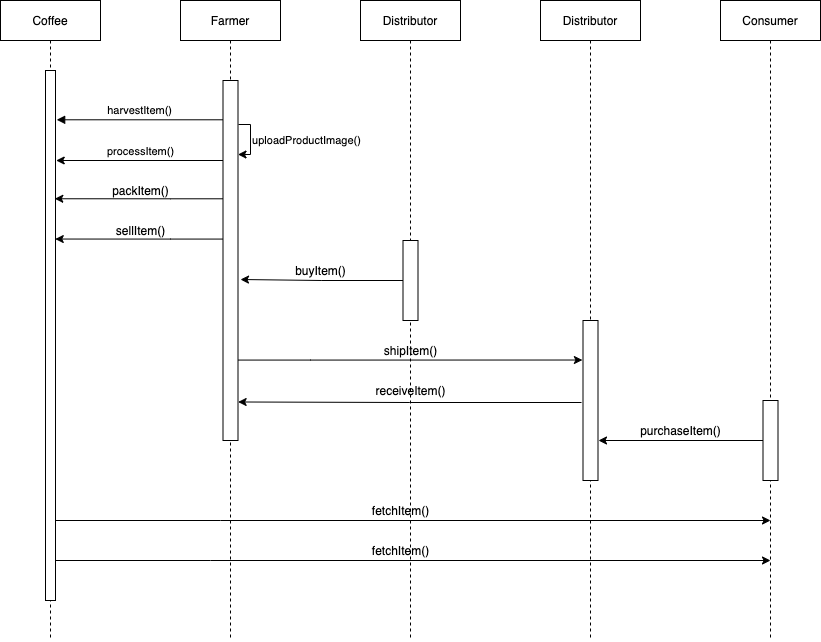

The diagram above was exported from draw.io. Its source (the exported page's mxGraphModel, read from the mxfile embedded in the PNG):
<mxGraphModel dx="1351" dy="841" grid="1" gridSize="10" guides="1" tooltips="1" connect="1" arrows="1" fold="1" page="1" pageScale="1" pageWidth="850" pageHeight="1100" math="0" shadow="0">
  <root>
    <mxCell id="0" />
    <mxCell id="1" parent="0" />
    <mxCell id="3nuBFxr9cyL0pnOWT2aG-1" value="Coffee" style="shape=umlLifeline;perimeter=lifelinePerimeter;container=1;collapsible=0;recursiveResize=0;rounded=0;shadow=0;strokeWidth=1;" parent="1" vertex="1">
      <mxGeometry x="120" y="80" width="100" height="640" as="geometry" />
    </mxCell>
    <mxCell id="3nuBFxr9cyL0pnOWT2aG-2" value="" style="points=[];perimeter=orthogonalPerimeter;rounded=0;shadow=0;strokeWidth=1;" parent="3nuBFxr9cyL0pnOWT2aG-1" vertex="1">
      <mxGeometry x="45" y="70" width="10" height="530" as="geometry" />
    </mxCell>
    <mxCell id="3nuBFxr9cyL0pnOWT2aG-5" value="Farmer" style="shape=umlLifeline;perimeter=lifelinePerimeter;container=1;collapsible=0;recursiveResize=0;rounded=0;shadow=0;strokeWidth=1;" parent="1" vertex="1">
      <mxGeometry x="300" y="80" width="100" height="640" as="geometry" />
    </mxCell>
    <mxCell id="3nuBFxr9cyL0pnOWT2aG-6" value="" style="points=[];perimeter=orthogonalPerimeter;rounded=0;shadow=0;strokeWidth=1;" parent="3nuBFxr9cyL0pnOWT2aG-5" vertex="1">
      <mxGeometry x="42.5" y="80" width="15" height="360" as="geometry" />
    </mxCell>
    <mxCell id="3nuBFxr9cyL0pnOWT2aG-9" value="harvestItem()" style="verticalAlign=bottom;endArrow=block;shadow=0;strokeWidth=1;entryX=1.119;entryY=0.093;entryDx=0;entryDy=0;entryPerimeter=0;" parent="1" source="3nuBFxr9cyL0pnOWT2aG-6" target="3nuBFxr9cyL0pnOWT2aG-2" edge="1">
      <mxGeometry relative="1" as="geometry">
        <mxPoint x="240" y="200" as="sourcePoint" />
        <mxPoint x="180" y="200" as="targetPoint" />
      </mxGeometry>
    </mxCell>
    <mxCell id="P7-5-ixnBdFvdWspUps--1" style="edgeStyle=orthogonalEdgeStyle;rounded=0;orthogonalLoop=1;jettySize=auto;html=1;entryX=1.071;entryY=0.168;entryDx=0;entryDy=0;entryPerimeter=0;" parent="1" source="3nuBFxr9cyL0pnOWT2aG-6" target="3nuBFxr9cyL0pnOWT2aG-2" edge="1">
      <mxGeometry relative="1" as="geometry">
        <mxPoint x="180" y="240" as="targetPoint" />
        <Array as="points">
          <mxPoint x="176" y="240" />
        </Array>
      </mxGeometry>
    </mxCell>
    <mxCell id="P7-5-ixnBdFvdWspUps--2" value="processItem()" style="edgeLabel;html=1;align=center;verticalAlign=middle;resizable=0;points=[];" parent="P7-5-ixnBdFvdWspUps--1" vertex="1" connectable="0">
      <mxGeometry x="-0.0061" y="-1" relative="1" as="geometry">
        <mxPoint y="-9" as="offset" />
      </mxGeometry>
    </mxCell>
    <mxCell id="P7-5-ixnBdFvdWspUps--4" style="edgeStyle=orthogonalEdgeStyle;rounded=0;orthogonalLoop=1;jettySize=auto;html=1;entryX=0.929;entryY=0.242;entryDx=0;entryDy=0;entryPerimeter=0;" parent="1" source="3nuBFxr9cyL0pnOWT2aG-6" target="3nuBFxr9cyL0pnOWT2aG-2" edge="1">
      <mxGeometry relative="1" as="geometry">
        <mxPoint x="180" y="279" as="targetPoint" />
        <Array as="points">
          <mxPoint x="290" y="279" />
        </Array>
      </mxGeometry>
    </mxCell>
    <mxCell id="P7-5-ixnBdFvdWspUps--5" value="packItem()" style="text;html=1;align=center;verticalAlign=middle;resizable=0;points=[];autosize=1;strokeColor=none;fillColor=none;" parent="1" vertex="1">
      <mxGeometry x="225" y="260" width="70" height="20" as="geometry" />
    </mxCell>
    <mxCell id="P7-5-ixnBdFvdWspUps--6" value="" style="edgeStyle=orthogonalEdgeStyle;rounded=0;orthogonalLoop=1;jettySize=auto;html=1;entryX=0.976;entryY=0.318;entryDx=0;entryDy=0;entryPerimeter=0;" parent="1" source="3nuBFxr9cyL0pnOWT2aG-6" target="3nuBFxr9cyL0pnOWT2aG-2" edge="1">
      <mxGeometry x="-0.0349" relative="1" as="geometry">
        <mxPoint x="180" y="318" as="targetPoint" />
        <Array as="points">
          <mxPoint x="290" y="318" />
        </Array>
        <mxPoint as="offset" />
      </mxGeometry>
    </mxCell>
    <mxCell id="P7-5-ixnBdFvdWspUps--7" value="sellItem()" style="text;html=1;align=center;verticalAlign=middle;resizable=0;points=[];autosize=1;strokeColor=none;fillColor=none;" parent="1" vertex="1">
      <mxGeometry x="230" y="300" width="60" height="20" as="geometry" />
    </mxCell>
    <mxCell id="P7-5-ixnBdFvdWspUps--8" value="Distributor" style="shape=umlLifeline;perimeter=lifelinePerimeter;container=1;collapsible=0;recursiveResize=0;rounded=0;shadow=0;strokeWidth=1;" parent="1" vertex="1">
      <mxGeometry x="480" y="80" width="100" height="640" as="geometry" />
    </mxCell>
    <mxCell id="P7-5-ixnBdFvdWspUps--17" value="shipItem()" style="text;html=1;align=center;verticalAlign=middle;resizable=0;points=[];autosize=1;strokeColor=none;fillColor=none;" parent="P7-5-ixnBdFvdWspUps--8" vertex="1">
      <mxGeometry x="15" y="340" width="70" height="20" as="geometry" />
    </mxCell>
    <mxCell id="P7-5-ixnBdFvdWspUps--10" style="edgeStyle=orthogonalEdgeStyle;rounded=0;orthogonalLoop=1;jettySize=auto;html=1;" parent="1" source="P7-5-ixnBdFvdWspUps--9" edge="1">
      <mxGeometry relative="1" as="geometry">
        <mxPoint x="360" y="359" as="targetPoint" />
      </mxGeometry>
    </mxCell>
    <mxCell id="P7-5-ixnBdFvdWspUps--9" value="" style="points=[];perimeter=orthogonalPerimeter;rounded=0;shadow=0;strokeWidth=1;" parent="1" vertex="1">
      <mxGeometry x="522.5" y="320" width="15" height="80" as="geometry" />
    </mxCell>
    <mxCell id="P7-5-ixnBdFvdWspUps--11" value="buyItem()" style="text;html=1;align=center;verticalAlign=middle;resizable=0;points=[];autosize=1;strokeColor=none;fillColor=none;" parent="1" vertex="1">
      <mxGeometry x="405" y="340" width="70" height="20" as="geometry" />
    </mxCell>
    <mxCell id="P7-5-ixnBdFvdWspUps--14" value="Distributor" style="shape=umlLifeline;perimeter=lifelinePerimeter;container=1;collapsible=0;recursiveResize=0;rounded=0;shadow=0;strokeWidth=1;" parent="1" vertex="1">
      <mxGeometry x="660" y="80" width="100" height="640" as="geometry" />
    </mxCell>
    <mxCell id="P7-5-ixnBdFvdWspUps--18" style="edgeStyle=orthogonalEdgeStyle;rounded=0;orthogonalLoop=1;jettySize=auto;html=1;entryX=1.008;entryY=0.893;entryDx=0;entryDy=0;entryPerimeter=0;" parent="1" target="3nuBFxr9cyL0pnOWT2aG-6" edge="1">
      <mxGeometry relative="1" as="geometry">
        <mxPoint x="701" y="482" as="sourcePoint" />
        <mxPoint x="360" y="482" as="targetPoint" />
      </mxGeometry>
    </mxCell>
    <mxCell id="P7-5-ixnBdFvdWspUps--15" value="" style="points=[];perimeter=orthogonalPerimeter;rounded=0;shadow=0;strokeWidth=1;" parent="1" vertex="1">
      <mxGeometry x="702.5" y="400" width="15" height="160" as="geometry" />
    </mxCell>
    <mxCell id="P7-5-ixnBdFvdWspUps--16" style="edgeStyle=orthogonalEdgeStyle;rounded=0;orthogonalLoop=1;jettySize=auto;html=1;entryX=-0.04;entryY=0.247;entryDx=0;entryDy=0;entryPerimeter=0;" parent="1" source="3nuBFxr9cyL0pnOWT2aG-6" target="P7-5-ixnBdFvdWspUps--15" edge="1">
      <mxGeometry relative="1" as="geometry">
        <mxPoint x="700" y="440" as="targetPoint" />
        <Array as="points">
          <mxPoint x="430" y="440" />
        </Array>
      </mxGeometry>
    </mxCell>
    <mxCell id="P7-5-ixnBdFvdWspUps--19" value="receiveItem()" style="text;html=1;align=center;verticalAlign=middle;resizable=0;points=[];autosize=1;strokeColor=none;fillColor=none;" parent="1" vertex="1">
      <mxGeometry x="485" y="460" width="90" height="20" as="geometry" />
    </mxCell>
    <mxCell id="P7-5-ixnBdFvdWspUps--20" value="Consumer" style="shape=umlLifeline;perimeter=lifelinePerimeter;container=1;collapsible=0;recursiveResize=0;rounded=0;shadow=0;strokeWidth=1;" parent="1" vertex="1">
      <mxGeometry x="840" y="80" width="100" height="640" as="geometry" />
    </mxCell>
    <mxCell id="P7-5-ixnBdFvdWspUps--22" style="edgeStyle=orthogonalEdgeStyle;rounded=0;orthogonalLoop=1;jettySize=auto;html=1;" parent="1" source="P7-5-ixnBdFvdWspUps--21" edge="1">
      <mxGeometry relative="1" as="geometry">
        <mxPoint x="718" y="520" as="targetPoint" />
      </mxGeometry>
    </mxCell>
    <mxCell id="P7-5-ixnBdFvdWspUps--21" value="" style="points=[];perimeter=orthogonalPerimeter;rounded=0;shadow=0;strokeWidth=1;" parent="1" vertex="1">
      <mxGeometry x="882.5" y="480" width="15" height="80" as="geometry" />
    </mxCell>
    <mxCell id="P7-5-ixnBdFvdWspUps--23" value="purchaseItem()" style="text;html=1;align=center;verticalAlign=middle;resizable=0;points=[];autosize=1;strokeColor=none;fillColor=none;" parent="1" vertex="1">
      <mxGeometry x="750" y="500" width="100" height="20" as="geometry" />
    </mxCell>
    <mxCell id="P7-5-ixnBdFvdWspUps--24" style="edgeStyle=orthogonalEdgeStyle;rounded=0;orthogonalLoop=1;jettySize=auto;html=1;" parent="1" source="3nuBFxr9cyL0pnOWT2aG-2" edge="1">
      <mxGeometry relative="1" as="geometry">
        <mxPoint x="890" y="600" as="targetPoint" />
        <Array as="points">
          <mxPoint x="340" y="600" />
          <mxPoint x="340" y="600" />
        </Array>
      </mxGeometry>
    </mxCell>
    <mxCell id="P7-5-ixnBdFvdWspUps--25" style="edgeStyle=orthogonalEdgeStyle;rounded=0;orthogonalLoop=1;jettySize=auto;html=1;" parent="1" source="3nuBFxr9cyL0pnOWT2aG-2" edge="1">
      <mxGeometry relative="1" as="geometry">
        <mxPoint x="890" y="640" as="targetPoint" />
        <Array as="points">
          <mxPoint x="330" y="640" />
          <mxPoint x="330" y="640" />
        </Array>
      </mxGeometry>
    </mxCell>
    <mxCell id="P7-5-ixnBdFvdWspUps--26" value="fetchItem()" style="text;html=1;align=center;verticalAlign=middle;resizable=0;points=[];autosize=1;strokeColor=none;fillColor=none;" parent="1" vertex="1">
      <mxGeometry x="485" y="580" width="70" height="20" as="geometry" />
    </mxCell>
    <mxCell id="P7-5-ixnBdFvdWspUps--27" value="fetchItem()" style="text;html=1;align=center;verticalAlign=middle;resizable=0;points=[];autosize=1;strokeColor=none;fillColor=none;" parent="1" vertex="1">
      <mxGeometry x="485" y="620" width="70" height="20" as="geometry" />
    </mxCell>
    <mxCell id="tApzO7kYQAL4u8K71Kee-1" value="" style="edgeStyle=orthogonalEdgeStyle;rounded=0;orthogonalLoop=1;jettySize=auto;html=1;" edge="1" parent="1">
      <mxGeometry x="-0.0349" relative="1" as="geometry">
        <mxPoint x="357.5" y="234" as="targetPoint" />
        <Array as="points">
          <mxPoint x="370" y="204" />
          <mxPoint x="370" y="234" />
        </Array>
        <mxPoint as="offset" />
        <mxPoint x="358" y="204" as="sourcePoint" />
      </mxGeometry>
    </mxCell>
    <mxCell id="tApzO7kYQAL4u8K71Kee-2" value="uploadProductImage()" style="edgeLabel;html=1;align=center;verticalAlign=middle;resizable=0;points=[];" vertex="1" connectable="0" parent="tApzO7kYQAL4u8K71Kee-1">
      <mxGeometry x="0.1788" y="-2" relative="1" as="geometry">
        <mxPoint x="57" y="-4" as="offset" />
      </mxGeometry>
    </mxCell>
  </root>
</mxGraphModel>